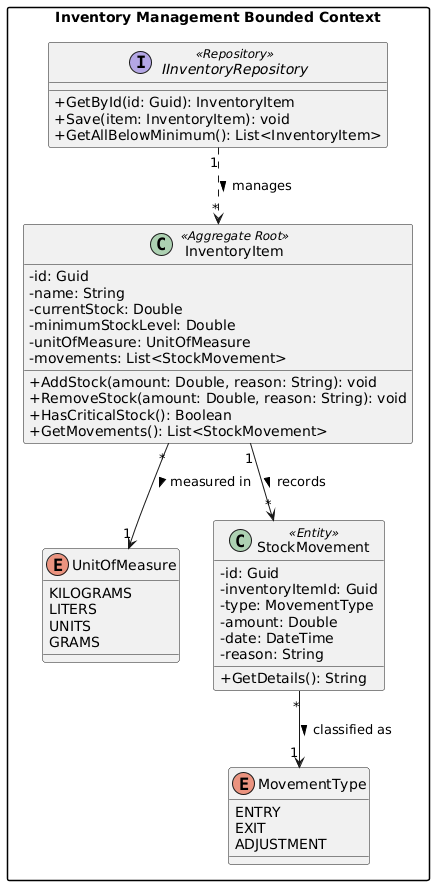

The diagram above was rendered by PlantUML. Its source (embedded in the PNG):
@startuml
skinparam classAttributeIconSize 0
skinparam shadowing false
skinparam packageStyle rectangle

package "Inventory Management Bounded Context" {

    enum MovementType {
        ENTRY
        EXIT
        ADJUSTMENT
    }

    enum UnitOfMeasure {
        KILOGRAMS
        LITERS
        UNITS
        GRAMS
    }

    class InventoryItem <<Aggregate Root>> {
        - id: Guid
        - name: String
        - currentStock: Double
        - minimumStockLevel: Double
        - unitOfMeasure: UnitOfMeasure
        - movements: List<StockMovement>
        
        + AddStock(amount: Double, reason: String): void
        + RemoveStock(amount: Double, reason: String): void
        + HasCriticalStock(): Boolean
        + GetMovements(): List<StockMovement>
    }

    class StockMovement <<Entity>> {
        - id: Guid
        - inventoryItemId: Guid
        - type: MovementType
        - amount: Double
        - date: DateTime
        - reason: String
        
        + GetDetails(): String
    }

    interface IInventoryRepository <<Repository>> {
        + GetById(id: Guid): InventoryItem
        + Save(item: InventoryItem): void
        + GetAllBelowMinimum(): List<InventoryItem>
    }

    ' Relaciones con dirección y multiplicidad
    InventoryItem "1" --> "*" StockMovement : "records >"
    InventoryItem "*" --> "1" UnitOfMeasure : "measured in >"
    StockMovement "*" --> "1" MovementType : "classified as >"
    IInventoryRepository "1" ..> "*" InventoryItem : "manages >"
}
@enduml